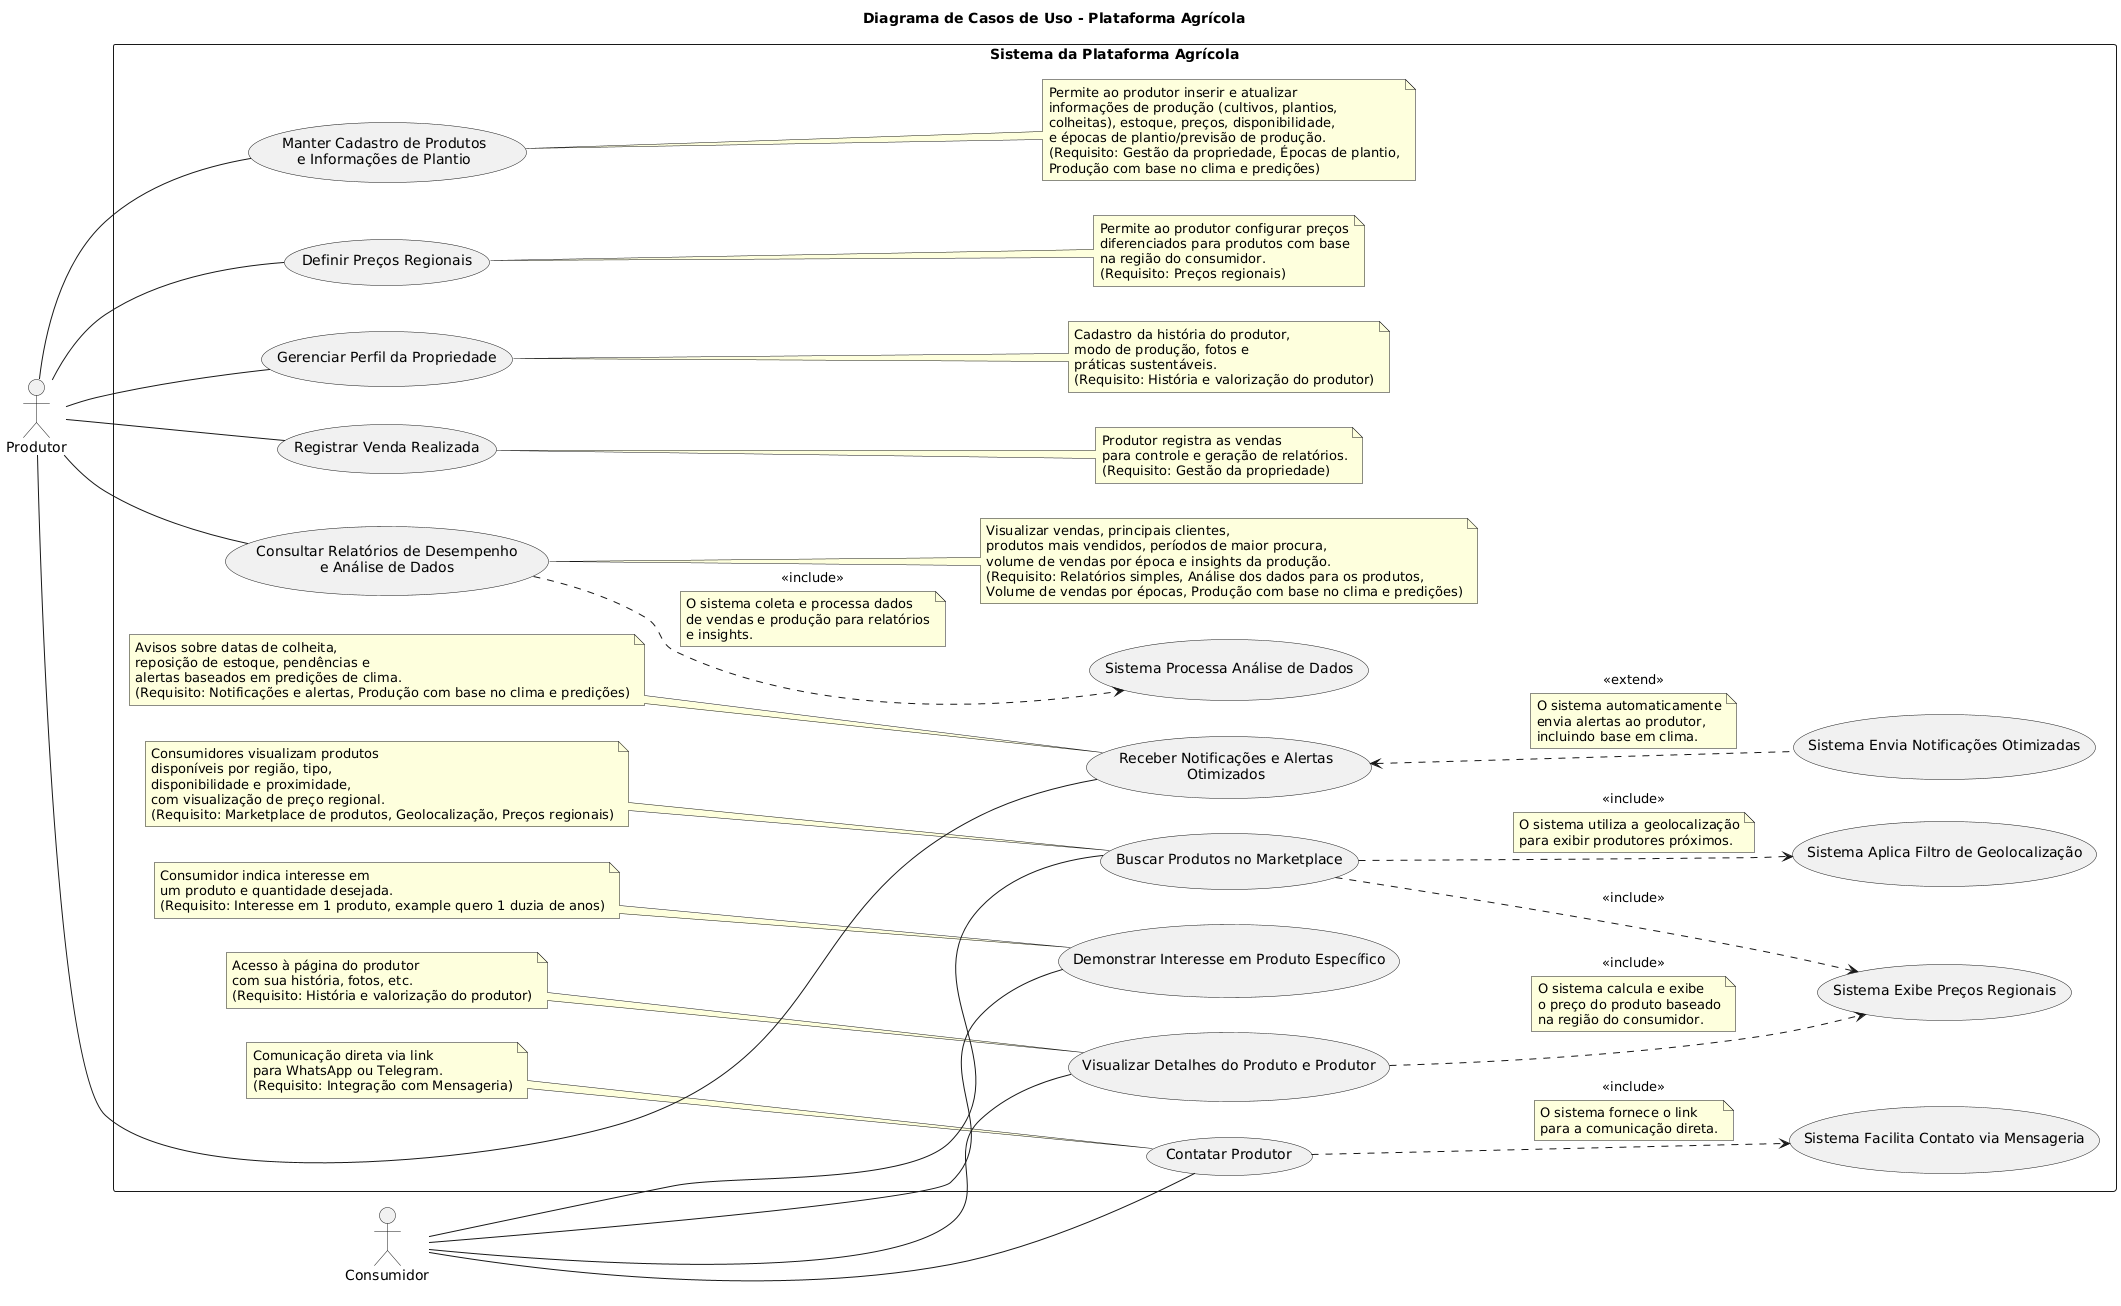

The diagram above was rendered by PlantUML. Its source (embedded in the PNG):
@startuml
title Diagrama de Casos de Uso - Plataforma Agrícola

left to right direction

actor Produtor
actor Consumidor

rectangle "Sistema da Plataforma Agrícola" {
usecase "Manter Cadastro de Produtos\ne Informações de Plantio" as UC_ManterProdutos
note right of UC_ManterProdutos
Permite ao produtor inserir e atualizar
informações de produção (cultivos, plantios,
colheitas), estoque, preços, disponibilidade,
e épocas de plantio/previsão de produção.
(Requisito: Gestão da propriedade, Épocas de plantio,
Produção com base no clima e predições)
end note
Produtor -- UC_ManterProdutos

usecase "Definir Preços Regionais" as UC_DefinirPrecosRegionais
note right of UC_DefinirPrecosRegionais
Permite ao produtor configurar preços
diferenciados para produtos com base
na região do consumidor.
(Requisito: Preços regionais)
end note
Produtor -- UC_DefinirPrecosRegionais

usecase "Gerenciar Perfil da Propriedade" as UC_GerenciarPerfil
note right of UC_GerenciarPerfil
Cadastro da história do produtor,
modo de produção, fotos e
práticas sustentáveis.
(Requisito: História e valorização do produtor)
end note
Produtor -- UC_GerenciarPerfil

usecase "Registrar Venda Realizada" as UC_RegistrarVenda
note right of UC_RegistrarVenda
Produtor registra as vendas
para controle e geração de relatórios.
(Requisito: Gestão da propriedade)
end note
Produtor -- UC_RegistrarVenda

usecase "Consultar Relatórios de Desempenho\ne Análise de Dados" as UC_ConsultarRelatorios
note right of UC_ConsultarRelatorios
Visualizar vendas, principais clientes,
produtos mais vendidos, períodos de maior procura,
volume de vendas por época e insights da produção.
(Requisito: Relatórios simples, Análise dos dados para os produtos,
Volume de vendas por épocas, Produção com base no clima e predições)
end note
Produtor -- UC_ConsultarRelatorios

usecase "Receber Notificações e Alertas\nOtimizados" as UC_ReceberNotificacoes
note left of UC_ReceberNotificacoes
Avisos sobre datas de colheita,
reposição de estoque, pendências e
alertas baseados em predições de clima.
(Requisito: Notificações e alertas, Produção com base no clima e predições)
end note
Produtor -- UC_ReceberNotificacoes


usecase "Buscar Produtos no Marketplace" as UC_BuscarProdutos
note left of UC_BuscarProdutos
Consumidores visualizam produtos
disponíveis por região, tipo,
disponibilidade e proximidade,
com visualização de preço regional.
(Requisito: Marketplace de produtos, Geolocalização, Preços regionais)
end note
Consumidor -- UC_BuscarProdutos

usecase "Demonstrar Interesse em Produto Específico" as UC_DemonstrarInteresse
note left of UC_DemonstrarInteresse
Consumidor indica interesse em
um produto e quantidade desejada.
(Requisito: Interesse em 1 produto, example quero 1 duzia de anos)
end note
Consumidor -- UC_DemonstrarInteresse

usecase "Visualizar Detalhes do Produto e Produtor" as UC_VisualizarDetalhes
note left of UC_VisualizarDetalhes
Acesso à página do produtor
com sua história, fotos, etc.
(Requisito: História e valorização do produtor)
end note
Consumidor -- UC_VisualizarDetalhes

usecase "Contatar Produtor" as UC_ContatarProdutor
note left of UC_ContatarProdutor
Comunicação direta via link
para WhatsApp ou Telegram.
(Requisito: Integração com Mensageria)
end note
Consumidor -- UC_ContatarProdutor

'Funcionalidades do sistema que suportam os casos de uso
usecase "Sistema Envia Notificações Otimizadas" as SYS_EnviaNotificacoes
UC_ReceberNotificacoes <.. SYS_EnviaNotificacoes : <<extend>>
note on link
O sistema automaticamente
envia alertas ao produtor,
incluindo base em clima.
end note

usecase "Sistema Aplica Filtro de Geolocalização" as SYS_Geolocalizacao
UC_BuscarProdutos ..> SYS_Geolocalizacao : <<include>>
note on link
O sistema utiliza a geolocalização
para exibir produtores próximos.
end note

usecase "Sistema Facilita Contato via Mensageria" as SYS_Mensageria
UC_ContatarProdutor ..> SYS_Mensageria : <<include>>
note on link
O sistema fornece o link
para a comunicação direta.
end note

usecase "Sistema Exibe Preços Regionais" as SYS_PrecosRegionais
UC_BuscarProdutos ..> SYS_PrecosRegionais : <<include>>
UC_VisualizarDetalhes ..> SYS_PrecosRegionais : <<include>>
note on link
O sistema calcula e exibe
o preço do produto baseado
na região do consumidor.
end note

usecase "Sistema Processa Análise de Dados" as SYS_AnaliseDados
UC_ConsultarRelatorios ..> SYS_AnaliseDados : <<include>>
note on link
O sistema coleta e processa dados
de vendas e produção para relatórios
e insights.
end note
}
@enduml